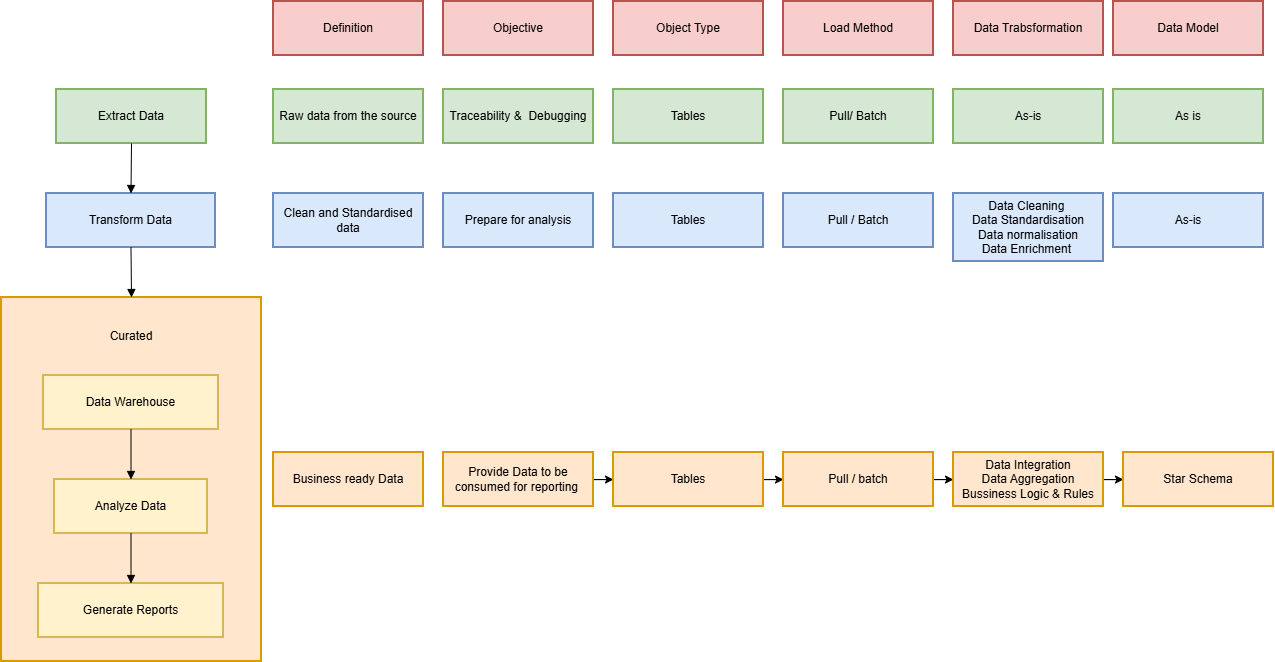

The diagram above was exported from draw.io. Its source (the exported page's mxGraphModel, read from the mxfile embedded in the PNG):
<mxGraphModel dx="1097" dy="1773" grid="1" gridSize="10" guides="1" tooltips="1" connect="1" arrows="1" fold="1" page="1" pageScale="1" pageWidth="827" pageHeight="1169" math="0" shadow="0">
  <root>
    <mxCell id="0" />
    <mxCell id="1" parent="0" />
    <mxCell id="2" parent="1" style="whiteSpace=wrap;strokeWidth=2;fillColor=#d5e8d4;strokeColor=#82b366;" value="Extract Data" vertex="1">
      <mxGeometry height="54" width="150" x="63" y="8" as="geometry" />
    </mxCell>
    <mxCell id="3" parent="1" style="whiteSpace=wrap;strokeWidth=2;fillColor=#dae8fc;strokeColor=#6c8ebf;" value="Transform Data" vertex="1">
      <mxGeometry height="54" width="169" x="53" y="112" as="geometry" />
    </mxCell>
    <mxCell id="4" parent="1" style="whiteSpace=wrap;strokeWidth=2;fillColor=#ffe6cc;strokeColor=#d79b00;" value="" vertex="1">
      <mxGeometry height="364" width="260" x="8" y="216" as="geometry" />
    </mxCell>
    <mxCell id="5" parent="1" style="whiteSpace=wrap;strokeWidth=2;fillColor=#fff2cc;strokeColor=#d6b656;" value="Data Warehouse" vertex="1">
      <mxGeometry height="54" width="175" x="50" y="294" as="geometry" />
    </mxCell>
    <mxCell id="6" parent="1" style="whiteSpace=wrap;strokeWidth=2;fillColor=#fff2cc;strokeColor=#d6b656;" value="Analyze Data" vertex="1">
      <mxGeometry height="54" width="153" x="61" y="398" as="geometry" />
    </mxCell>
    <mxCell id="7" parent="1" style="whiteSpace=wrap;strokeWidth=2;fillColor=#fff2cc;strokeColor=#d6b656;" value="Generate Reports" vertex="1">
      <mxGeometry height="54" width="185" x="45" y="502" as="geometry" />
    </mxCell>
    <mxCell id="8" edge="1" parent="1" source="2" style="curved=1;startArrow=none;endArrow=block;exitX=0.5;exitY=1;entryX=0.5;entryY=0;" target="3" value="">
      <mxGeometry relative="1" as="geometry">
        <Array as="points" />
      </mxGeometry>
    </mxCell>
    <mxCell id="9" edge="1" parent="1" source="3" style="curved=1;startArrow=none;endArrow=block;exitX=0.5;exitY=1;entryX=0.5;entryY=0;" target="4" value="">
      <mxGeometry relative="1" as="geometry">
        <Array as="points" />
      </mxGeometry>
    </mxCell>
    <mxCell id="11" edge="1" parent="1" source="5" style="curved=1;startArrow=none;endArrow=block;exitX=0.5;exitY=1;entryX=0.5;entryY=0;" target="6" value="">
      <mxGeometry relative="1" as="geometry">
        <Array as="points" />
      </mxGeometry>
    </mxCell>
    <mxCell id="12" edge="1" parent="1" source="6" style="curved=1;startArrow=none;endArrow=block;exitX=0.5;exitY=1;entryX=0.5;entryY=0;" target="7" value="">
      <mxGeometry relative="1" as="geometry">
        <Array as="points" />
      </mxGeometry>
    </mxCell>
    <mxCell id="36yVPHvE_LLtKBrIG4jL-12" parent="1" style="text;html=1;whiteSpace=wrap;strokeColor=none;fillColor=none;align=center;verticalAlign=middle;rounded=0;" value="Curated" vertex="1">
      <mxGeometry height="30" width="60" x="107.5" y="240" as="geometry" />
    </mxCell>
    <mxCell id="36yVPHvE_LLtKBrIG4jL-13" parent="1" style="whiteSpace=wrap;strokeWidth=2;fillColor=#f8cecc;strokeColor=#b85450;" value="Definition" vertex="1">
      <mxGeometry height="54" width="150" x="280" y="-80" as="geometry" />
    </mxCell>
    <mxCell id="36yVPHvE_LLtKBrIG4jL-14" parent="1" style="whiteSpace=wrap;strokeWidth=2;fillColor=#f8cecc;strokeColor=#b85450;" value="Objective" vertex="1">
      <mxGeometry height="54" width="150" x="450" y="-80" as="geometry" />
    </mxCell>
    <mxCell id="36yVPHvE_LLtKBrIG4jL-16" parent="1" style="whiteSpace=wrap;strokeWidth=2;fillColor=#f8cecc;strokeColor=#b85450;" value="Object Type" vertex="1">
      <mxGeometry height="54" width="150" x="620" y="-80" as="geometry" />
    </mxCell>
    <mxCell id="36yVPHvE_LLtKBrIG4jL-18" parent="1" style="whiteSpace=wrap;strokeWidth=2;fillColor=#f8cecc;strokeColor=#b85450;" value="Load Method" vertex="1">
      <mxGeometry height="54" width="150" x="790" y="-80" as="geometry" />
    </mxCell>
    <mxCell id="36yVPHvE_LLtKBrIG4jL-20" parent="1" style="whiteSpace=wrap;strokeWidth=2;fillColor=#f8cecc;strokeColor=#b85450;" value="Data Trabsformation" vertex="1">
      <mxGeometry height="54" width="150" x="960" y="-80" as="geometry" />
    </mxCell>
    <mxCell id="36yVPHvE_LLtKBrIG4jL-22" parent="1" style="whiteSpace=wrap;strokeWidth=2;fillColor=#f8cecc;strokeColor=#b85450;" value="Data Model" vertex="1">
      <mxGeometry height="54" width="150" x="1120" y="-80" as="geometry" />
    </mxCell>
    <mxCell id="36yVPHvE_LLtKBrIG4jL-24" parent="1" style="whiteSpace=wrap;strokeWidth=2;fillColor=#d5e8d4;strokeColor=#82b366;" value="Raw data from the source" vertex="1">
      <mxGeometry height="54" width="150" x="280" y="8" as="geometry" />
    </mxCell>
    <mxCell id="36yVPHvE_LLtKBrIG4jL-26" parent="1" style="whiteSpace=wrap;strokeWidth=2;fillColor=#d5e8d4;strokeColor=#82b366;" value="Traceability &amp;  Debugging" vertex="1">
      <mxGeometry height="54" width="150" x="450" y="8" as="geometry" />
    </mxCell>
    <mxCell id="36yVPHvE_LLtKBrIG4jL-28" parent="1" style="whiteSpace=wrap;strokeWidth=2;fillColor=#d5e8d4;strokeColor=#82b366;" value="Tables" vertex="1">
      <mxGeometry height="54" width="150" x="620" y="8" as="geometry" />
    </mxCell>
    <mxCell id="36yVPHvE_LLtKBrIG4jL-30" parent="1" style="whiteSpace=wrap;strokeWidth=2;fillColor=#d5e8d4;strokeColor=#82b366;" value="Pull/ Batch" vertex="1">
      <mxGeometry height="54" width="150" x="790" y="8" as="geometry" />
    </mxCell>
    <mxCell id="36yVPHvE_LLtKBrIG4jL-32" parent="1" style="whiteSpace=wrap;strokeWidth=2;fillColor=#d5e8d4;strokeColor=#82b366;" value="As-is" vertex="1">
      <mxGeometry height="54" width="150" x="960" y="8" as="geometry" />
    </mxCell>
    <mxCell id="36yVPHvE_LLtKBrIG4jL-34" parent="1" style="whiteSpace=wrap;strokeWidth=2;fillColor=#d5e8d4;strokeColor=#82b366;" value="As is" vertex="1">
      <mxGeometry height="54" width="150" x="1120" y="8" as="geometry" />
    </mxCell>
    <mxCell id="36yVPHvE_LLtKBrIG4jL-36" parent="1" style="whiteSpace=wrap;strokeWidth=2;fillColor=#dae8fc;strokeColor=#6c8ebf;" value="Clean and Standardised data" vertex="1">
      <mxGeometry height="54" width="150" x="280" y="112" as="geometry" />
    </mxCell>
    <mxCell id="36yVPHvE_LLtKBrIG4jL-38" parent="1" style="whiteSpace=wrap;strokeWidth=2;fillColor=#dae8fc;strokeColor=#6c8ebf;" value="Prepare for analysis" vertex="1">
      <mxGeometry height="54" width="150" x="450" y="112" as="geometry" />
    </mxCell>
    <mxCell id="36yVPHvE_LLtKBrIG4jL-41" parent="1" style="whiteSpace=wrap;strokeWidth=2;fillColor=#dae8fc;strokeColor=#6c8ebf;" value="Tables" vertex="1">
      <mxGeometry height="54" width="150" x="620" y="112" as="geometry" />
    </mxCell>
    <mxCell id="36yVPHvE_LLtKBrIG4jL-43" parent="1" style="whiteSpace=wrap;strokeWidth=2;fillColor=#dae8fc;strokeColor=#6c8ebf;" value="Pull / Batch" vertex="1">
      <mxGeometry height="54" width="150" x="790" y="112" as="geometry" />
    </mxCell>
    <mxCell id="36yVPHvE_LLtKBrIG4jL-45" parent="1" style="whiteSpace=wrap;strokeWidth=2;fillColor=#dae8fc;strokeColor=#6c8ebf;" value="Data Cleaning &#10;Data Standardisation&#10;Data normalisation&#10;Data Enrichment " vertex="1">
      <mxGeometry height="68" width="150" x="960" y="112" as="geometry" />
    </mxCell>
    <mxCell id="36yVPHvE_LLtKBrIG4jL-47" parent="1" style="whiteSpace=wrap;strokeWidth=2;fillColor=#dae8fc;strokeColor=#6c8ebf;" value="As-is" vertex="1">
      <mxGeometry height="54" width="150" x="1120" y="112" as="geometry" />
    </mxCell>
    <mxCell id="36yVPHvE_LLtKBrIG4jL-49" parent="1" style="whiteSpace=wrap;strokeWidth=2;fillColor=#ffe6cc;strokeColor=#d79b00;" value="Business ready Data" vertex="1">
      <mxGeometry height="54" width="150" x="280" y="371" as="geometry" />
    </mxCell>
    <mxCell id="36yVPHvE_LLtKBrIG4jL-53" edge="1" parent="1" source="36yVPHvE_LLtKBrIG4jL-51" style="edgeStyle=orthogonalEdgeStyle;rounded=0;orthogonalLoop=1;jettySize=auto;html=1;" target="36yVPHvE_LLtKBrIG4jL-52" value="">
      <mxGeometry relative="1" as="geometry" />
    </mxCell>
    <mxCell id="36yVPHvE_LLtKBrIG4jL-51" parent="1" style="whiteSpace=wrap;strokeWidth=2;fillColor=#ffe6cc;strokeColor=#d79b00;" value="Provide Data to be consumed for reporting " vertex="1">
      <mxGeometry height="54" width="150" x="450" y="371" as="geometry" />
    </mxCell>
    <mxCell id="36yVPHvE_LLtKBrIG4jL-55" edge="1" parent="1" source="36yVPHvE_LLtKBrIG4jL-52" style="edgeStyle=orthogonalEdgeStyle;rounded=0;orthogonalLoop=1;jettySize=auto;html=1;" target="36yVPHvE_LLtKBrIG4jL-54" value="">
      <mxGeometry relative="1" as="geometry" />
    </mxCell>
    <mxCell id="36yVPHvE_LLtKBrIG4jL-52" parent="1" style="whiteSpace=wrap;strokeWidth=2;fillColor=#ffe6cc;strokeColor=#d79b00;" value="Tables" vertex="1">
      <mxGeometry height="54" width="150" x="620" y="371" as="geometry" />
    </mxCell>
    <mxCell id="36yVPHvE_LLtKBrIG4jL-57" edge="1" parent="1" source="36yVPHvE_LLtKBrIG4jL-54" style="edgeStyle=orthogonalEdgeStyle;rounded=0;orthogonalLoop=1;jettySize=auto;html=1;" target="36yVPHvE_LLtKBrIG4jL-56" value="">
      <mxGeometry relative="1" as="geometry" />
    </mxCell>
    <mxCell id="36yVPHvE_LLtKBrIG4jL-54" parent="1" style="whiteSpace=wrap;strokeWidth=2;fillColor=#ffe6cc;strokeColor=#d79b00;" value="Pull / batch" vertex="1">
      <mxGeometry height="54" width="150" x="790" y="371" as="geometry" />
    </mxCell>
    <mxCell id="36yVPHvE_LLtKBrIG4jL-59" edge="1" parent="1" source="36yVPHvE_LLtKBrIG4jL-56" style="edgeStyle=orthogonalEdgeStyle;rounded=0;orthogonalLoop=1;jettySize=auto;html=1;" target="36yVPHvE_LLtKBrIG4jL-58" value="">
      <mxGeometry relative="1" as="geometry" />
    </mxCell>
    <mxCell id="36yVPHvE_LLtKBrIG4jL-56" parent="1" style="whiteSpace=wrap;strokeWidth=2;fillColor=#ffe6cc;strokeColor=#d79b00;" value="Data Integration&#10;Data Aggregation&#10;Bussiness Logic &amp; Rules" vertex="1">
      <mxGeometry height="54" width="150" x="960" y="371" as="geometry" />
    </mxCell>
    <mxCell id="36yVPHvE_LLtKBrIG4jL-58" parent="1" style="whiteSpace=wrap;strokeWidth=2;fillColor=#ffe6cc;strokeColor=#d79b00;" value="Star Schema" vertex="1">
      <mxGeometry height="54" width="150" x="1130" y="371" as="geometry" />
    </mxCell>
  </root>
</mxGraphModel>